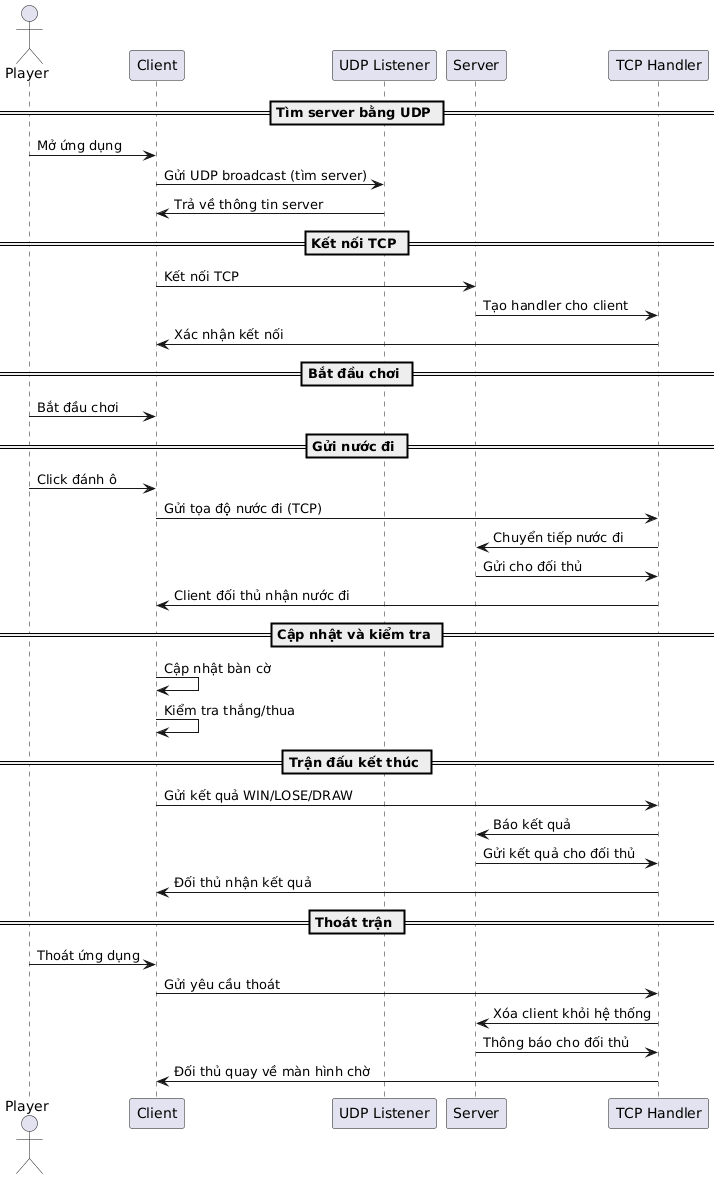

The diagram above was rendered by PlantUML. Its source (embedded in the PNG):
@startuml
actor Player as P
participant Client as C
participant "UDP Listener" as U
participant Server as S
participant "TCP Handler" as H

== Tìm server bằng UDP ==
P -> C: Mở ứng dụng
C -> U: Gửi UDP broadcast (tìm server)
U -> C: Trả về thông tin server

== Kết nối TCP ==
C -> S: Kết nối TCP
S -> H: Tạo handler cho client
H -> C: Xác nhận kết nối

== Bắt đầu chơi ==
P -> C: Bắt đầu chơi

== Gửi nước đi ==
P -> C: Click đánh ô
C -> H: Gửi tọa độ nước đi (TCP)
H -> S: Chuyển tiếp nước đi
S -> H: Gửi cho đối thủ
H -> C: Client đối thủ nhận nước đi

== Cập nhật và kiểm tra ==
C -> C: Cập nhật bàn cờ
C -> C: Kiểm tra thắng/thua

== Trận đấu kết thúc ==
C -> H: Gửi kết quả WIN/LOSE/DRAW
H -> S: Báo kết quả
S -> H: Gửi kết quả cho đối thủ
H -> C: Đối thủ nhận kết quả

== Thoát trận ==
P -> C: Thoát ứng dụng
C -> H: Gửi yêu cầu thoát
H -> S: Xóa client khỏi hệ thống
S -> H: Thông báo cho đối thủ
H -> C: Đối thủ quay về màn hình chờ
@enduml